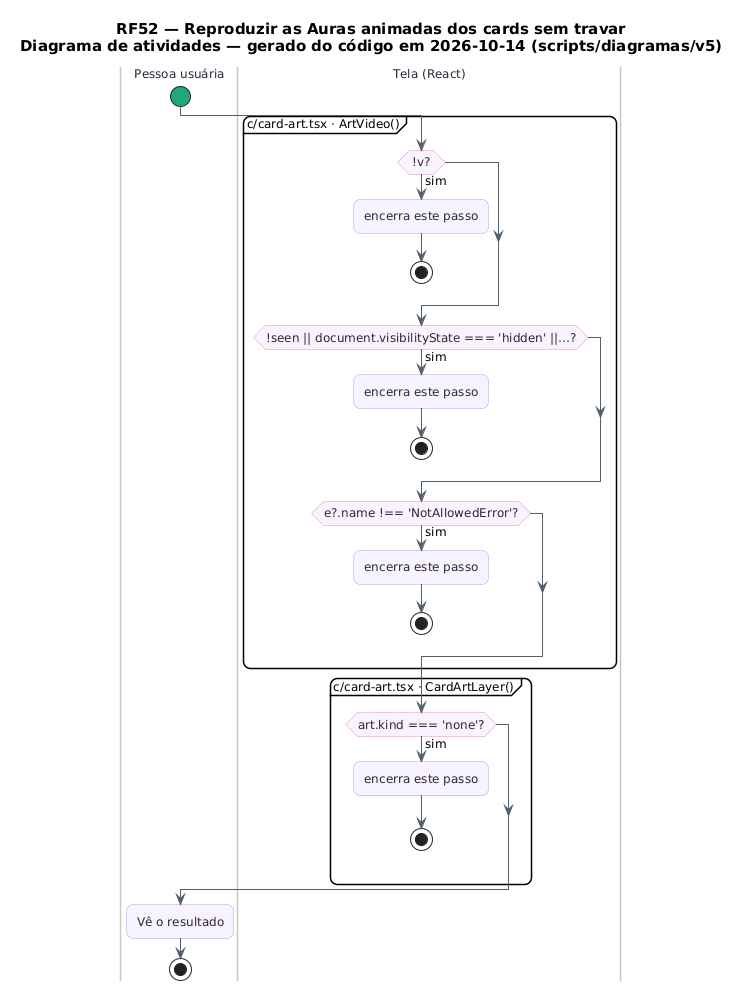

The diagram above was rendered by PlantUML. Its source (embedded in the PNG):
@startuml RF52_Atividades
skinparam backgroundColor #FFFFFF
skinparam shadowing false
skinparam defaultFontName "DejaVu Sans"
skinparam defaultFontSize 12
skinparam titleFontSize 15
skinparam roundcorner 14
skinparam ArrowColor #52606D
skinparam note {
  BackgroundColor #FFFDEB
  BorderColor #D8CE78
  FontColor #554F24
}
skinparam activity {
  BackgroundColor #F8F4FF
  BorderColor #B695F5
  FontColor #2D2438
  DiamondBackgroundColor #FFF5F8
  DiamondBorderColor #F08DB1
  StartColor #20A77A
  EndColor #4B5563
}
skinparam swimlane {
  BorderColor #CBC6BE
  TitleFontColor #2D2438
}
title RF52 — Reproduzir as Auras animadas dos cards sem travar\nDiagrama de atividades — gerado do código em 2026-10-14 (scripts/diagramas/v5)

|Pessoa usuária|
start
|Tela (React)|
partition "c/card-art.tsx · ArtVideo()" {
  if (!v?) then (sim)
    :encerra este passo;
    stop
  endif
  if (!seen || document.visibilityState === 'hidden' ||…?) then (sim)
    :encerra este passo;
    stop
  endif
  if (e?.name !== 'NotAllowedError'?) then (sim)
    :encerra este passo;
    stop
  endif
}
|Tela (React)|
partition "c/card-art.tsx · CardArtLayer()" {
  if (art.kind === 'none'?) then (sim)
    :encerra este passo;
    stop
  endif
}
|Pessoa usuária|
:Vê o resultado;
stop
@enduml